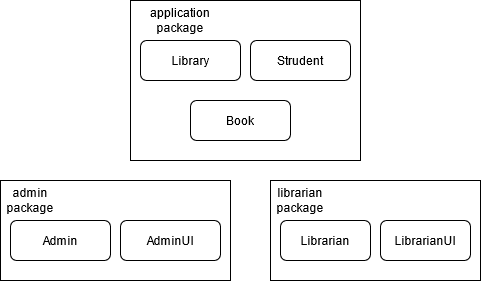

The diagram above was exported from draw.io. Its source (the exported page's mxGraphModel, read from the mxfile embedded in the PNG):
<mxGraphModel dx="1422" dy="921" grid="1" gridSize="10" guides="1" tooltips="1" connect="1" arrows="1" fold="1" page="1" pageScale="1" pageWidth="850" pageHeight="1100" math="0" shadow="0">
  <root>
    <mxCell id="0" />
    <mxCell id="1" parent="0" />
    <mxCell id="4nnwamyfAh3-CvCyXGHe-12" value="" style="rounded=0;whiteSpace=wrap;html=1;" vertex="1" parent="1">
      <mxGeometry x="130" y="200" width="230" height="100" as="geometry" />
    </mxCell>
    <mxCell id="4nnwamyfAh3-CvCyXGHe-11" value="" style="rounded=0;whiteSpace=wrap;html=1;" vertex="1" parent="1">
      <mxGeometry x="260" y="20" width="230" height="160" as="geometry" />
    </mxCell>
    <mxCell id="4nnwamyfAh3-CvCyXGHe-2" value="Admin" style="rounded=1;whiteSpace=wrap;html=1;" vertex="1" parent="1">
      <mxGeometry x="140" y="240" width="100" height="40" as="geometry" />
    </mxCell>
    <mxCell id="4nnwamyfAh3-CvCyXGHe-6" value="Library" style="rounded=1;whiteSpace=wrap;html=1;" vertex="1" parent="1">
      <mxGeometry x="270" y="60" width="100" height="40" as="geometry" />
    </mxCell>
    <mxCell id="4nnwamyfAh3-CvCyXGHe-7" value="application package" style="text;html=1;strokeColor=none;fillColor=none;align=center;verticalAlign=middle;whiteSpace=wrap;rounded=0;" vertex="1" parent="1">
      <mxGeometry x="290" y="30" width="40" height="20" as="geometry" />
    </mxCell>
    <mxCell id="4nnwamyfAh3-CvCyXGHe-9" value="Strudent" style="rounded=1;whiteSpace=wrap;html=1;" vertex="1" parent="1">
      <mxGeometry x="380" y="60" width="100" height="40" as="geometry" />
    </mxCell>
    <mxCell id="4nnwamyfAh3-CvCyXGHe-10" value="Book" style="rounded=1;whiteSpace=wrap;html=1;" vertex="1" parent="1">
      <mxGeometry x="320" y="120" width="100" height="40" as="geometry" />
    </mxCell>
    <mxCell id="4nnwamyfAh3-CvCyXGHe-13" value="admin package" style="text;html=1;strokeColor=none;fillColor=none;align=center;verticalAlign=middle;whiteSpace=wrap;rounded=0;" vertex="1" parent="1">
      <mxGeometry x="140" y="210" width="40" height="20" as="geometry" />
    </mxCell>
    <mxCell id="4nnwamyfAh3-CvCyXGHe-14" value="AdminUI" style="rounded=1;whiteSpace=wrap;html=1;" vertex="1" parent="1">
      <mxGeometry x="250" y="240" width="100" height="40" as="geometry" />
    </mxCell>
    <mxCell id="4nnwamyfAh3-CvCyXGHe-15" value="" style="rounded=0;whiteSpace=wrap;html=1;" vertex="1" parent="1">
      <mxGeometry x="400" y="200" width="210" height="100" as="geometry" />
    </mxCell>
    <mxCell id="4nnwamyfAh3-CvCyXGHe-16" value="librarian package" style="text;html=1;strokeColor=none;fillColor=none;align=center;verticalAlign=middle;whiteSpace=wrap;rounded=0;" vertex="1" parent="1">
      <mxGeometry x="410" y="210" width="40" height="20" as="geometry" />
    </mxCell>
    <mxCell id="4nnwamyfAh3-CvCyXGHe-17" value="Librarian" style="rounded=1;whiteSpace=wrap;html=1;" vertex="1" parent="1">
      <mxGeometry x="410" y="240" width="90" height="40" as="geometry" />
    </mxCell>
    <mxCell id="4nnwamyfAh3-CvCyXGHe-18" value="LibrarianUI" style="rounded=1;whiteSpace=wrap;html=1;" vertex="1" parent="1">
      <mxGeometry x="510" y="240" width="90" height="40" as="geometry" />
    </mxCell>
  </root>
</mxGraphModel>